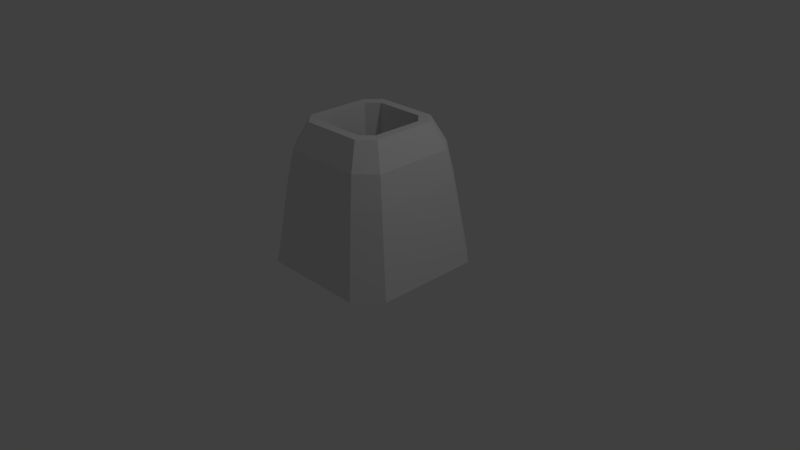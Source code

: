 # Source: Nuclear_lowpoly.blend  (saved by Blender 2.72.0; exported with 4.5.12 LTS)
import bpy
from mathutils import Matrix  # noqa: F401  (used for matrix-valued properties, if any)

bpy.ops.wm.read_factory_settings(use_empty=True)
scene = bpy.context.scene
scene.name = 'Scene'

# ---- collections
col_collection_1 = bpy.data.collections.new('Collection 1'); scene.collection.children.link(col_collection_1)

# ---- world
world_world = bpy.data.worlds.new('World'); scene.world = world_world
world_world.color = (0.05088, 0.05088, 0.05088)
world_world.use_sun_shadow = False
world_world.sun_shadow_jitter_overblur = 0.0
world_world.cycles.sampling_method = 'MANUAL'
world_world.cycles.sample_map_resolution = 256

# ---- cameras
cam_camera = bpy.data.cameras.new('Camera')
cam_camera.clip_end = 100.0
cam_camera.lens = 35.0
cam_camera.sensor_width = 32.0
cam_camera.sensor_height = 18.0
cam_camera.ortho_scale = 7.314
cam_camera.dof.focus_distance = 0.0
cam_camera.dof.aperture_fstop = 128.0

# ---- lights
light_lamp = bpy.data.lights.new('Lamp', 'POINT')
light_lamp.transmission_factor = 0.0
light_lamp.cutoff_distance = 30.0
light_lamp.energy = 100.0
light_lamp.shadow_buffer_clip_start = 1.001
light_lamp.shadow_soft_size = 0.1
light_lamp.shadow_maximum_resolution = 0.006
light_lamp.use_absolute_resolution = True
light_lamp.cycles.use_multiple_importance_sampling = False

# ---- meshes
me_cylinder = bpy.data.meshes.new('Cylinder')
me_cylinder.from_pydata([(0.7, 1.0, 0.003131), (0.5884, 0.8406, 1.094), (1.0, 0.7, 0.003131), (0.8406, 0.5884, 1.094), (1.0, -0.7, 0.003131), (0.8406, -0.5884, 1.094), (0.7, -1.0, 0.003131), (0.5884, -0.8406, 1.094), (-0.7, -1.0, 0.003131), (-0.5884, -0.8406, 1.094), (-1.0, -0.7, 0.003131), (-0.8406, -0.5884, 1.094), (-1.0, 0.7, 0.003131), (-0.8406, 0.5884, 1.094), (-0.7, 1.0, 0.003131), (-0.5884, 0.8406, 1.094), (0.5357, 0.7653, 1.504), (0.7653, 0.5357, 1.504), (0.7653, -0.5357, 1.504), (0.5357, -0.7653, 1.504), (-0.5357, -0.7653, 1.504), (-0.7653, -0.5357, 1.504), (-0.7653, 0.5357, 1.504), (-0.5357, 0.7653, 1.504), (0.4198, 0.5998, 1.84), (0.5998, 0.4198, 1.84), (0.5998, -0.4198, 1.84), (0.4198, -0.5998, 1.84), (-0.4198, -0.5998, 1.84), (-0.5998, -0.4198, 1.84), (-0.5998, 0.4198, 1.84), (-0.4198, 0.5998, 1.84), (0.3355, 0.4793, 1.84), (0.4793, 0.3355, 1.84), (0.4793, -0.3355, 1.84), (0.3355, -0.4793, 1.84), (-0.3355, -0.4793, 1.84), (-0.4793, -0.3355, 1.84), (-0.4793, 0.3355, 1.84), (-0.3355, 0.4793, 1.84), (0.3355, 0.4793, 0.7684), (0.4793, 0.3355, 0.7684), (0.4793, -0.3355, 0.7684), (0.3355, -0.4793, 0.7684), (-0.3355, -0.4793, 0.7684), (-0.4793, -0.3355, 0.7684), (-0.4793, 0.3355, 0.7684), (-0.3355, 0.4793, 0.7684)], [], [(0, 1, 3, 2), (2, 3, 5, 4), (4, 5, 7, 6), (6, 7, 9, 8), (8, 9, 11, 10), (10, 11, 13, 12), (1, 15, 23, 16), (14, 15, 1, 0), (12, 13, 15, 14), (0, 2, 4, 6, 8, 10, 12, 14), (16, 23, 31, 24), (15, 13, 22, 23), (13, 11, 21, 22), (11, 9, 20, 21), (9, 7, 19, 20), (7, 5, 18, 19), (5, 3, 17, 18), (3, 1, 16, 17), (24, 31, 39, 32), (23, 22, 30, 31), (22, 21, 29, 30), (21, 20, 28, 29), (20, 19, 27, 28), (19, 18, 26, 27), (18, 17, 25, 26), (17, 16, 24, 25), (32, 39, 47, 40), (31, 30, 38, 39), (30, 29, 37, 38), (29, 28, 36, 37), (28, 27, 35, 36), (27, 26, 34, 35), (26, 25, 33, 34), (25, 24, 32, 33), (41, 40, 47, 46, 45, 44, 43, 42), (39, 38, 46, 47), (38, 37, 45, 46), (37, 36, 44, 45), (36, 35, 43, 44), (35, 34, 42, 43), (34, 33, 41, 42), (33, 32, 40, 41)])
me_cylinder.use_remesh_preserve_volume = False
me_cylinder.use_remesh_preserve_attributes = False
me_cylinder.use_mirror_vertex_groups = False
me_cylinder.update()

# ---- objects
ob_cylinder = bpy.data.objects.new('Cylinder', me_cylinder)
ob_lamp = bpy.data.objects.new('Lamp', light_lamp)
ob_camera = bpy.data.objects.new('Camera', cam_camera)

# ---- transforms, parenting, visibility, modifiers, constraints
ob_cylinder.location = (0.0, 0.0, 0.0)
ob_cylinder.lineart.crease_threshold = 0.0
ob_lamp.location = (4.076, 1.005, 5.904)
ob_lamp.rotation_euler = (0.6503, 0.05522, 1.866)
ob_lamp.lock_rotations_4d = False
ob_lamp.empty_display_type = 'ARROWS'
ob_lamp.color = (0.0, 0.0, 0.0, 0.0)
ob_lamp.lineart.crease_threshold = 0.0
ob_camera.location = (7.481, -6.508, 5.344)
ob_camera.rotation_euler = (1.109, 0.01082, 0.8149)
ob_camera.lock_rotations_4d = False
ob_camera.empty_display_type = 'ARROWS'
ob_camera.color = (0.0, 0.0, 0.0, 0.0)
ob_camera.display_type = 'WIRE'
ob_camera.lineart.crease_threshold = 0.0

# ---- collection membership
col_collection_1.objects.link(ob_cylinder)
col_collection_1.objects.link(ob_lamp)
col_collection_1.objects.link(ob_camera)

# ---- scene / render settings (as saved in the file)
scene.camera = ob_camera
scene.frame_start = 1; scene.frame_end = 250; scene.frame_set(1)
scene.render.engine = 'BLENDER_EEVEE_NEXT'
scene.render.resolution_percentage = 50
scene.render.dither_intensity = 0.0
scene.cycles.use_denoising = False
scene.cycles.samples = 10
scene.cycles.sampling_pattern = 'TABULATED_SOBOL'
scene.cycles.light_sampling_threshold = 0.0
scene.cycles.use_adaptive_sampling = False
scene.cycles.use_light_tree = False
scene.cycles.blur_glossy = 0.0
scene.cycles.pixel_filter_type = 'GAUSSIAN'
scene.cycles.sample_clamp_indirect = 0.0
scene.view_settings.view_transform = 'Standard'
bpy.context.view_layer.update()
